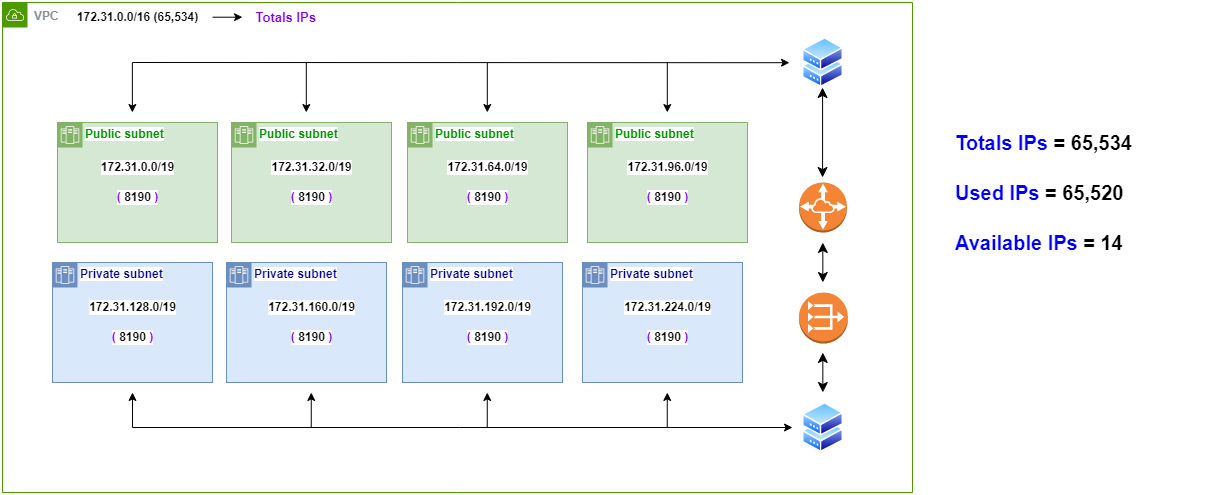

The diagram above was exported from draw.io. Its source (the exported page's mxGraphModel, read from the mxfile embedded in the PNG):
<mxGraphModel dx="2206" dy="1175" grid="1" gridSize="10" guides="1" tooltips="1" connect="1" arrows="1" fold="1" page="1" pageScale="1" pageWidth="827" pageHeight="1169" math="0" shadow="0">
  <root>
    <mxCell id="0" />
    <mxCell id="1" parent="0" />
    <mxCell id="2" value="&lt;font style=&quot;font-size: 20px;&quot;&gt;&lt;font style=&quot;border-color: var(--border-color);&quot; color=&quot;#0000ff&quot;&gt;Totals IPs&amp;nbsp;&lt;/font&gt;= 65,534&lt;span style=&quot;font-size: 20px;&quot;&gt;&lt;br&gt;&lt;/span&gt;&lt;/font&gt;" style="text;strokeColor=none;align=left;fillColor=none;html=1;verticalAlign=middle;rounded=0;fontSize=20;fontStyle=1;labelBackgroundColor=default;labelBorderColor=none;" vertex="1" parent="1">
      <mxGeometry x="2631" y="1320" width="230" height="40" as="geometry" />
    </mxCell>
    <mxCell id="3" value="&lt;font style=&quot;font-size: 20px;&quot;&gt;&lt;span style=&quot;font-size: 20px;&quot;&gt;&lt;font color=&quot;#0000ff&quot;&gt;Used IPs &lt;/font&gt;=&amp;nbsp;&lt;/span&gt;&lt;/font&gt;65,520" style="text;strokeColor=none;align=left;fillColor=none;html=1;verticalAlign=middle;rounded=0;fontSize=20;fontStyle=1;labelBackgroundColor=default;labelBorderColor=none;" vertex="1" parent="1">
      <mxGeometry x="2631" y="1370" width="250" height="40" as="geometry" />
    </mxCell>
    <mxCell id="4" value="&lt;font style=&quot;font-size: 20px;&quot;&gt;&lt;span style=&quot;font-size: 20px;&quot;&gt;&lt;font color=&quot;#0000ff&quot;&gt;Available IPs &lt;/font&gt;= 14&lt;br&gt;&lt;/span&gt;&lt;/font&gt;" style="text;strokeColor=none;align=left;fillColor=none;html=1;verticalAlign=middle;rounded=0;fontSize=20;fontStyle=1;labelBackgroundColor=default;labelBorderColor=none;" vertex="1" parent="1">
      <mxGeometry x="2631" y="1420" width="250" height="40" as="geometry" />
    </mxCell>
    <mxCell id="5" value="VPC" style="sketch=0;outlineConnect=0;gradientColor=none;html=1;fontSize=12;fontStyle=1;shape=mxgraph.aws4.group;grIcon=mxgraph.aws4.group_vpc;strokeColor=#4D9900;fillColor=none;verticalAlign=top;align=left;spacingLeft=30;fontColor=#879196;dashed=0;labelBackgroundColor=default;labelBorderColor=none;" vertex="1" parent="1">
      <mxGeometry x="1680" y="1200" width="910" height="490" as="geometry" />
    </mxCell>
    <mxCell id="6" value="172.31.0.0/16 (65,534)" style="text;strokeColor=none;align=center;fillColor=none;html=1;verticalAlign=middle;rounded=0;fontStyle=1;labelBackgroundColor=default;labelBorderColor=none;" vertex="1" parent="1">
      <mxGeometry x="1740" y="1200" width="150" height="30" as="geometry" />
    </mxCell>
    <mxCell id="7" value="&lt;font size=&quot;1&quot;&gt;&lt;span style=&quot;font-size: 13px;&quot;&gt;&lt;font color=&quot;#7f00ff&quot;&gt;Totals IPs&lt;/font&gt;&lt;font color=&quot;#0000ff&quot;&gt;&amp;nbsp;&lt;/font&gt;&lt;/span&gt;&lt;/font&gt;" style="text;strokeColor=none;align=center;fillColor=none;html=1;verticalAlign=middle;rounded=0;fontStyle=1;labelBackgroundColor=default;labelBorderColor=none;" vertex="1" parent="1">
      <mxGeometry x="1930" y="1200" width="70" height="30" as="geometry" />
    </mxCell>
    <mxCell id="8" value="" style="edgeStyle=none;orthogonalLoop=1;jettySize=auto;html=1;rounded=0;fontColor=#0000FF;fontStyle=1;labelBackgroundColor=default;labelBorderColor=none;" edge="1" parent="1">
      <mxGeometry width="80" relative="1" as="geometry">
        <mxPoint x="1890" y="1214.71" as="sourcePoint" />
        <mxPoint x="1920" y="1214.71" as="targetPoint" />
        <Array as="points" />
      </mxGeometry>
    </mxCell>
    <mxCell id="9" value="&lt;font color=&quot;#009900&quot;&gt;Public subnet&lt;/font&gt;" style="shape=mxgraph.ibm.box;prType=zone;fontStyle=1;verticalAlign=top;align=left;spacingLeft=32;spacingTop=4;fillColor=#d5e8d4;rounded=0;html=1;strokeColor=#82b366;strokeWidth=1;dashed=0;container=1;spacing=-4;collapsible=0;expand=0;recursiveResize=0;labelBackgroundColor=default;labelBorderColor=none;" vertex="1" parent="1">
      <mxGeometry x="1909" y="1320" width="160" height="120" as="geometry" />
    </mxCell>
    <mxCell id="10" value="&lt;font style=&quot;border-color: var(--border-color);&quot; color=&quot;#7f00ff&quot;&gt;(&amp;nbsp;&lt;/font&gt;8190&lt;font style=&quot;border-color: var(--border-color);&quot; color=&quot;#7f00ff&quot;&gt;&amp;nbsp;)&lt;/font&gt;" style="text;strokeColor=none;align=center;fillColor=none;html=1;verticalAlign=middle;rounded=0;fontColor=#000000;fontStyle=1;labelBackgroundColor=default;labelBorderColor=none;" vertex="1" parent="9">
      <mxGeometry x="40" y="60" width="80" height="30" as="geometry" />
    </mxCell>
    <mxCell id="11" value="172.31.32.0/19" style="text;strokeColor=none;align=center;fillColor=none;html=1;verticalAlign=middle;rounded=0;fontColor=#000000;fontStyle=1;labelBackgroundColor=default;labelBorderColor=none;" vertex="1" parent="9">
      <mxGeometry x="50" y="30" width="60" height="30" as="geometry" />
    </mxCell>
    <mxCell id="12" value="&lt;font color=&quot;#009900&quot;&gt;Public subnet&lt;/font&gt;" style="shape=mxgraph.ibm.box;prType=zone;fontStyle=1;verticalAlign=top;align=left;spacingLeft=32;spacingTop=4;fillColor=#d5e8d4;rounded=0;html=1;strokeColor=#82b366;strokeWidth=1;dashed=0;container=1;spacing=-4;collapsible=0;expand=0;recursiveResize=0;labelBackgroundColor=default;labelBorderColor=none;" vertex="1" parent="1">
      <mxGeometry x="2085" y="1320" width="160" height="120" as="geometry" />
    </mxCell>
    <mxCell id="13" value="&lt;font style=&quot;border-color: var(--border-color);&quot; color=&quot;#7f00ff&quot;&gt;(&amp;nbsp;&lt;/font&gt;8190&lt;font style=&quot;border-color: var(--border-color);&quot; color=&quot;#7f00ff&quot;&gt;&amp;nbsp;)&lt;/font&gt;" style="text;strokeColor=none;align=center;fillColor=none;html=1;verticalAlign=middle;rounded=0;fontColor=#000000;fontStyle=1;labelBackgroundColor=default;labelBorderColor=none;" vertex="1" parent="12">
      <mxGeometry x="40" y="60" width="80" height="30" as="geometry" />
    </mxCell>
    <mxCell id="14" value="172.31.64.0/19" style="text;strokeColor=none;align=center;fillColor=none;html=1;verticalAlign=middle;rounded=0;fontColor=#000000;fontStyle=1;labelBackgroundColor=default;labelBorderColor=none;" vertex="1" parent="12">
      <mxGeometry x="50" y="30" width="60" height="30" as="geometry" />
    </mxCell>
    <mxCell id="15" value="&lt;font color=&quot;#009900&quot;&gt;Public subnet&lt;/font&gt;" style="shape=mxgraph.ibm.box;prType=zone;fontStyle=1;verticalAlign=top;align=left;spacingLeft=32;spacingTop=4;fillColor=#d5e8d4;rounded=0;html=1;strokeColor=#82b366;strokeWidth=1;dashed=0;container=1;spacing=-4;collapsible=0;expand=0;recursiveResize=0;labelBackgroundColor=default;labelBorderColor=none;" vertex="1" parent="1">
      <mxGeometry x="2265" y="1320" width="160" height="120" as="geometry" />
    </mxCell>
    <mxCell id="16" value="&lt;font style=&quot;border-color: var(--border-color);&quot; color=&quot;#7f00ff&quot;&gt;(&amp;nbsp;&lt;/font&gt;8190&lt;font style=&quot;border-color: var(--border-color);&quot; color=&quot;#7f00ff&quot;&gt;&amp;nbsp;)&lt;/font&gt;" style="text;strokeColor=none;align=center;fillColor=none;html=1;verticalAlign=middle;rounded=0;fontColor=#000000;fontStyle=1;labelBackgroundColor=default;labelBorderColor=none;" vertex="1" parent="15">
      <mxGeometry x="40" y="60" width="80" height="30" as="geometry" />
    </mxCell>
    <mxCell id="17" value="172.31.96.0/19" style="text;strokeColor=none;align=center;fillColor=none;html=1;verticalAlign=middle;rounded=0;fontColor=#000000;fontStyle=1;labelBackgroundColor=default;labelBorderColor=none;" vertex="1" parent="15">
      <mxGeometry x="50" y="30" width="60" height="30" as="geometry" />
    </mxCell>
    <mxCell id="18" value="Private subnet" style="shape=mxgraph.ibm.box;prType=zone;fontStyle=1;verticalAlign=top;align=left;spacingLeft=32;spacingTop=4;fillColor=#dae8fc;rounded=0;html=1;strokeColor=#6c8ebf;strokeWidth=1;dashed=0;container=1;spacing=-4;collapsible=0;expand=0;recursiveResize=0;fontColor=#000099;labelBackgroundColor=default;labelBorderColor=none;" vertex="1" parent="1">
      <mxGeometry x="1730" y="1460" width="160" height="120" as="geometry" />
    </mxCell>
    <mxCell id="19" value="&lt;font style=&quot;border-color: var(--border-color);&quot; color=&quot;#7f00ff&quot;&gt;(&amp;nbsp;&lt;/font&gt;8190&lt;font style=&quot;border-color: var(--border-color);&quot; color=&quot;#7f00ff&quot;&gt;&amp;nbsp;)&lt;/font&gt;" style="text;strokeColor=none;align=center;fillColor=none;html=1;verticalAlign=middle;rounded=0;fontColor=#000000;fontStyle=1;labelBackgroundColor=default;labelBorderColor=none;" vertex="1" parent="18">
      <mxGeometry x="40" y="60" width="80" height="30" as="geometry" />
    </mxCell>
    <mxCell id="20" value="172.31.128.0/19" style="text;strokeColor=none;align=center;fillColor=none;html=1;verticalAlign=middle;rounded=0;fontColor=#000000;fontStyle=1;labelBackgroundColor=default;labelBorderColor=none;" vertex="1" parent="18">
      <mxGeometry x="50" y="30" width="60" height="30" as="geometry" />
    </mxCell>
    <mxCell id="21" value="Private subnet" style="shape=mxgraph.ibm.box;prType=zone;fontStyle=1;verticalAlign=top;align=left;spacingLeft=32;spacingTop=4;fillColor=#dae8fc;rounded=0;html=1;strokeColor=#6c8ebf;strokeWidth=1;dashed=0;container=1;spacing=-4;collapsible=0;expand=0;recursiveResize=0;fontColor=#000099;labelBackgroundColor=default;labelBorderColor=none;" vertex="1" parent="1">
      <mxGeometry x="1904" y="1460" width="160" height="120" as="geometry" />
    </mxCell>
    <mxCell id="22" value="&lt;font style=&quot;border-color: var(--border-color);&quot; color=&quot;#7f00ff&quot;&gt;(&amp;nbsp;&lt;/font&gt;8190&lt;font style=&quot;border-color: var(--border-color);&quot; color=&quot;#7f00ff&quot;&gt;&amp;nbsp;)&lt;/font&gt;" style="text;strokeColor=none;align=center;fillColor=none;html=1;verticalAlign=middle;rounded=0;fontColor=#000000;fontStyle=1;labelBackgroundColor=default;labelBorderColor=none;" vertex="1" parent="21">
      <mxGeometry x="45" y="60" width="80" height="30" as="geometry" />
    </mxCell>
    <mxCell id="23" value="172.31.160.0/19" style="text;strokeColor=none;align=center;fillColor=none;html=1;verticalAlign=middle;rounded=0;fontColor=#000000;fontStyle=1;labelBackgroundColor=default;labelBorderColor=none;" vertex="1" parent="21">
      <mxGeometry x="55" y="30" width="60" height="30" as="geometry" />
    </mxCell>
    <mxCell id="24" value="&lt;font&gt;Private subnet&lt;/font&gt;" style="shape=mxgraph.ibm.box;prType=zone;fontStyle=1;verticalAlign=top;align=left;spacingLeft=32;spacingTop=4;fillColor=#dae8fc;rounded=0;html=1;strokeColor=#6c8ebf;strokeWidth=1;dashed=0;container=1;spacing=-4;collapsible=0;expand=0;recursiveResize=0;fontColor=#000099;labelBackgroundColor=default;labelBorderColor=none;" vertex="1" parent="1">
      <mxGeometry x="2080" y="1460" width="160" height="120" as="geometry" />
    </mxCell>
    <mxCell id="25" value="&lt;font style=&quot;border-color: var(--border-color);&quot; color=&quot;#7f00ff&quot;&gt;(&amp;nbsp;&lt;/font&gt;8190&lt;font style=&quot;border-color: var(--border-color);&quot; color=&quot;#7f00ff&quot;&gt;&amp;nbsp;)&lt;/font&gt;" style="text;strokeColor=none;align=center;fillColor=none;html=1;verticalAlign=middle;rounded=0;fontColor=#000000;fontStyle=1;labelBackgroundColor=default;labelBorderColor=none;" vertex="1" parent="24">
      <mxGeometry x="45" y="60" width="80" height="30" as="geometry" />
    </mxCell>
    <mxCell id="26" value="172.31.192.0/19" style="text;strokeColor=none;align=center;fillColor=none;html=1;verticalAlign=middle;rounded=0;fontColor=#000000;fontStyle=1;labelBackgroundColor=default;labelBorderColor=none;" vertex="1" parent="24">
      <mxGeometry x="55" y="30" width="60" height="30" as="geometry" />
    </mxCell>
    <mxCell id="27" value="" style="group;fontStyle=1;labelBackgroundColor=default;labelBorderColor=none;" connectable="0" vertex="1" parent="1">
      <mxGeometry x="1735" y="1320" width="160" height="120" as="geometry" />
    </mxCell>
    <mxCell id="28" value="&lt;font color=&quot;#009900&quot;&gt;Public subnet&lt;/font&gt;" style="shape=mxgraph.ibm.box;prType=zone;fontStyle=1;verticalAlign=top;align=left;spacingLeft=32;spacingTop=4;fillColor=#d5e8d4;rounded=0;html=1;strokeColor=#82b366;strokeWidth=1;dashed=0;container=0;spacing=-4;collapsible=0;expand=0;recursiveResize=0;labelBackgroundColor=default;labelBorderColor=none;" vertex="1" parent="27">
      <mxGeometry width="160" height="120" as="geometry" />
    </mxCell>
    <mxCell id="29" value="172.31.0.0/19" style="text;strokeColor=none;align=center;fillColor=none;html=1;verticalAlign=middle;rounded=0;fontColor=#000000;fontStyle=1;labelBackgroundColor=default;labelBorderColor=none;" vertex="1" parent="27">
      <mxGeometry x="50" y="30" width="60" height="30" as="geometry" />
    </mxCell>
    <mxCell id="30" value="&lt;font color=&quot;#7f00ff&quot;&gt;(&amp;nbsp;&lt;/font&gt;8190&lt;font color=&quot;#7f00ff&quot;&gt;&amp;nbsp;)&lt;/font&gt;" style="text;strokeColor=none;align=center;fillColor=none;html=1;verticalAlign=middle;rounded=0;fontColor=#000000;fontStyle=1;labelBackgroundColor=default;labelBorderColor=none;" vertex="1" parent="27">
      <mxGeometry x="40" y="60" width="80" height="30" as="geometry" />
    </mxCell>
    <mxCell id="31" value="" style="group;fontStyle=1;labelBackgroundColor=default;labelBorderColor=none;" connectable="0" vertex="1" parent="1">
      <mxGeometry x="2260" y="1460" width="160" height="120" as="geometry" />
    </mxCell>
    <mxCell id="32" value="Private subnet" style="shape=mxgraph.ibm.box;prType=zone;fontStyle=1;verticalAlign=top;align=left;spacingLeft=32;spacingTop=4;fillColor=#dae8fc;rounded=0;html=1;strokeColor=#6c8ebf;strokeWidth=1;dashed=0;container=1;spacing=-4;collapsible=0;expand=0;recursiveResize=0;fontColor=#000099;labelBackgroundColor=default;labelBorderColor=none;" vertex="1" parent="31">
      <mxGeometry width="160" height="120" as="geometry" />
    </mxCell>
    <mxCell id="33" value="&lt;font style=&quot;border-color: var(--border-color);&quot; color=&quot;#7f00ff&quot;&gt;(&amp;nbsp;&lt;/font&gt;8190&lt;font style=&quot;border-color: var(--border-color);&quot; color=&quot;#7f00ff&quot;&gt;&amp;nbsp;)&lt;/font&gt;" style="text;strokeColor=none;align=center;fillColor=none;html=1;verticalAlign=middle;rounded=0;fontColor=#000000;fontStyle=1;labelBackgroundColor=default;labelBorderColor=none;" vertex="1" parent="31">
      <mxGeometry x="45" y="60" width="80" height="30" as="geometry" />
    </mxCell>
    <mxCell id="34" value="172.31.224.0/19" style="text;strokeColor=none;align=center;fillColor=none;html=1;verticalAlign=middle;rounded=0;fontColor=#000000;fontStyle=1;labelBackgroundColor=default;labelBorderColor=none;" vertex="1" parent="31">
      <mxGeometry x="55" y="30" width="60" height="30" as="geometry" />
    </mxCell>
    <mxCell id="35" value="" style="edgeStyle=none;orthogonalLoop=1;jettySize=auto;html=1;rounded=0;fontSize=20;fontColor=#000000;fontStyle=1;labelBackgroundColor=default;labelBorderColor=none;" edge="1" parent="1">
      <mxGeometry width="100" relative="1" as="geometry">
        <mxPoint x="1810" y="1260" as="sourcePoint" />
        <mxPoint x="2467" y="1260.21" as="targetPoint" />
        <Array as="points" />
      </mxGeometry>
    </mxCell>
    <mxCell id="36" value="" style="outlineConnect=0;dashed=0;verticalLabelPosition=bottom;verticalAlign=top;align=center;html=1;shape=mxgraph.aws3.vpc_nat_gateway;fillColor=#F58536;gradientColor=none;strokeColor=#000099;fontSize=20;fontColor=#000000;fontStyle=1;labelBackgroundColor=default;labelBorderColor=none;" vertex="1" parent="1">
      <mxGeometry x="2476.54" y="1490" width="48.87" height="51" as="geometry" />
    </mxCell>
    <mxCell id="37" value="" style="outlineConnect=0;dashed=0;verticalLabelPosition=bottom;verticalAlign=top;align=center;html=1;shape=mxgraph.aws3.vpc_peering;fillColor=#F58534;gradientColor=none;strokeColor=#000099;fontSize=20;fontColor=#000000;fontStyle=1;labelBackgroundColor=default;labelBorderColor=none;" vertex="1" parent="1">
      <mxGeometry x="2476.54" y="1380" width="47.92" height="50" as="geometry" />
    </mxCell>
    <mxCell id="38" value="" style="aspect=fixed;perimeter=ellipsePerimeter;html=1;align=center;shadow=0;dashed=0;spacingTop=3;image;image=img/lib/active_directory/shadowed_router.svg;strokeColor=#000099;fontSize=20;fontColor=#000000;fontStyle=1;labelBackgroundColor=default;labelBorderColor=none;" vertex="1" parent="1">
      <mxGeometry x="2480" y="1235" width="41" height="50" as="geometry" />
    </mxCell>
    <mxCell id="39" value="" style="edgeStyle=none;orthogonalLoop=1;jettySize=auto;html=1;rounded=0;fontSize=20;fontColor=#000000;fontStyle=1;labelBackgroundColor=default;labelBorderColor=none;" edge="1" parent="1">
      <mxGeometry width="100" relative="1" as="geometry">
        <mxPoint x="1809.8600000000001" y="1260" as="sourcePoint" />
        <mxPoint x="1809.8600000000001" y="1310" as="targetPoint" />
        <Array as="points" />
      </mxGeometry>
    </mxCell>
    <mxCell id="40" value="" style="edgeStyle=none;orthogonalLoop=1;jettySize=auto;html=1;rounded=0;fontSize=20;fontColor=#000000;fontStyle=1;labelBackgroundColor=default;labelBorderColor=none;" edge="1" parent="1">
      <mxGeometry width="100" relative="1" as="geometry">
        <mxPoint x="1983.8000000000002" y="1260" as="sourcePoint" />
        <mxPoint x="1983.8000000000002" y="1310" as="targetPoint" />
        <Array as="points" />
      </mxGeometry>
    </mxCell>
    <mxCell id="41" value="" style="edgeStyle=none;orthogonalLoop=1;jettySize=auto;html=1;rounded=0;fontSize=20;fontColor=#000000;fontStyle=1;labelBackgroundColor=default;labelBorderColor=none;" edge="1" parent="1">
      <mxGeometry width="100" relative="1" as="geometry">
        <mxPoint x="2164.8" y="1260" as="sourcePoint" />
        <mxPoint x="2164.8" y="1310" as="targetPoint" />
        <Array as="points" />
      </mxGeometry>
    </mxCell>
    <mxCell id="42" value="" style="edgeStyle=none;orthogonalLoop=1;jettySize=auto;html=1;rounded=0;fontSize=20;fontColor=#000000;fontStyle=1;labelBackgroundColor=default;labelBorderColor=none;" edge="1" parent="1">
      <mxGeometry width="100" relative="1" as="geometry">
        <mxPoint x="2344.8" y="1260" as="sourcePoint" />
        <mxPoint x="2344.8" y="1310" as="targetPoint" />
        <Array as="points" />
      </mxGeometry>
    </mxCell>
    <mxCell id="43" value="" style="aspect=fixed;perimeter=ellipsePerimeter;html=1;align=center;shadow=0;dashed=0;spacingTop=3;image;image=img/lib/active_directory/shadowed_router.svg;strokeColor=#000099;fontSize=20;fontColor=#000000;fontStyle=1;labelBackgroundColor=default;labelBorderColor=none;" vertex="1" parent="1">
      <mxGeometry x="2480" y="1600" width="41" height="50" as="geometry" />
    </mxCell>
    <mxCell id="44" value="" style="edgeStyle=none;orthogonalLoop=1;jettySize=auto;html=1;rounded=0;fontSize=20;fontColor=#000000;fontStyle=1;labelBackgroundColor=default;labelBorderColor=none;" edge="1" parent="1">
      <mxGeometry width="100" relative="1" as="geometry">
        <mxPoint x="1810" y="1624.9999999999998" as="sourcePoint" />
        <mxPoint x="2470" y="1624.9999999999998" as="targetPoint" />
        <Array as="points" />
      </mxGeometry>
    </mxCell>
    <mxCell id="45" value="" style="edgeStyle=none;orthogonalLoop=1;jettySize=auto;html=1;rounded=0;fontSize=20;fontColor=#000000;fontStyle=1;labelBackgroundColor=default;labelBorderColor=none;" edge="1" parent="1">
      <mxGeometry width="100" relative="1" as="geometry">
        <mxPoint x="1810" y="1624.9999999999998" as="sourcePoint" />
        <mxPoint x="1810" y="1590.0000000000002" as="targetPoint" />
        <Array as="points" />
      </mxGeometry>
    </mxCell>
    <mxCell id="46" value="" style="edgeStyle=none;orthogonalLoop=1;jettySize=auto;html=1;rounded=0;fontSize=20;fontColor=#000000;fontStyle=1;labelBackgroundColor=default;labelBorderColor=none;" edge="1" parent="1">
      <mxGeometry width="100" relative="1" as="geometry">
        <mxPoint x="1988.7600000000002" y="1624.9999999999998" as="sourcePoint" />
        <mxPoint x="1988.7600000000002" y="1590.0000000000002" as="targetPoint" />
        <Array as="points" />
      </mxGeometry>
    </mxCell>
    <mxCell id="47" value="" style="edgeStyle=none;orthogonalLoop=1;jettySize=auto;html=1;rounded=0;fontSize=20;fontColor=#000000;fontStyle=1;labelBackgroundColor=default;labelBorderColor=none;" edge="1" parent="1">
      <mxGeometry width="100" relative="1" as="geometry">
        <mxPoint x="2164.76" y="1624.9999999999998" as="sourcePoint" />
        <mxPoint x="2164.76" y="1590.0000000000002" as="targetPoint" />
        <Array as="points" />
      </mxGeometry>
    </mxCell>
    <mxCell id="48" value="" style="edgeStyle=none;orthogonalLoop=1;jettySize=auto;html=1;rounded=0;fontSize=20;fontColor=#000000;fontStyle=1;labelBackgroundColor=default;labelBorderColor=none;" edge="1" parent="1">
      <mxGeometry width="100" relative="1" as="geometry">
        <mxPoint x="2344.76" y="1624.9999999999998" as="sourcePoint" />
        <mxPoint x="2344.76" y="1590.0000000000002" as="targetPoint" />
        <Array as="points" />
      </mxGeometry>
    </mxCell>
    <mxCell id="49" value="" style="edgeStyle=none;orthogonalLoop=1;jettySize=auto;html=1;endArrow=classic;startArrow=classic;endSize=8;startSize=8;rounded=0;fontSize=20;fontColor=#000000;fontStyle=1;labelBackgroundColor=default;labelBorderColor=none;" edge="1" parent="1">
      <mxGeometry width="100" relative="1" as="geometry">
        <mxPoint x="2500.08" y="1285" as="sourcePoint" />
        <mxPoint x="2500.08" y="1375" as="targetPoint" />
        <Array as="points" />
      </mxGeometry>
    </mxCell>
    <mxCell id="50" value="" style="edgeStyle=none;orthogonalLoop=1;jettySize=auto;html=1;endArrow=classic;startArrow=classic;endSize=8;startSize=8;rounded=0;fontSize=20;fontColor=#000000;fontStyle=1;labelBackgroundColor=default;labelBorderColor=none;" edge="1" parent="1">
      <mxGeometry width="100" relative="1" as="geometry">
        <mxPoint x="2500.33" y="1440" as="sourcePoint" />
        <mxPoint x="2500.33" y="1480" as="targetPoint" />
        <Array as="points" />
      </mxGeometry>
    </mxCell>
    <mxCell id="51" value="" style="edgeStyle=none;orthogonalLoop=1;jettySize=auto;html=1;endArrow=classic;startArrow=classic;endSize=8;startSize=8;rounded=0;fontSize=20;fontColor=#000000;fontStyle=1;labelBackgroundColor=default;labelBorderColor=none;" edge="1" parent="1">
      <mxGeometry width="100" relative="1" as="geometry">
        <mxPoint x="2500.33" y="1550.0000000000002" as="sourcePoint" />
        <mxPoint x="2500.33" y="1590.0000000000002" as="targetPoint" />
        <Array as="points" />
      </mxGeometry>
    </mxCell>
  </root>
</mxGraphModel>